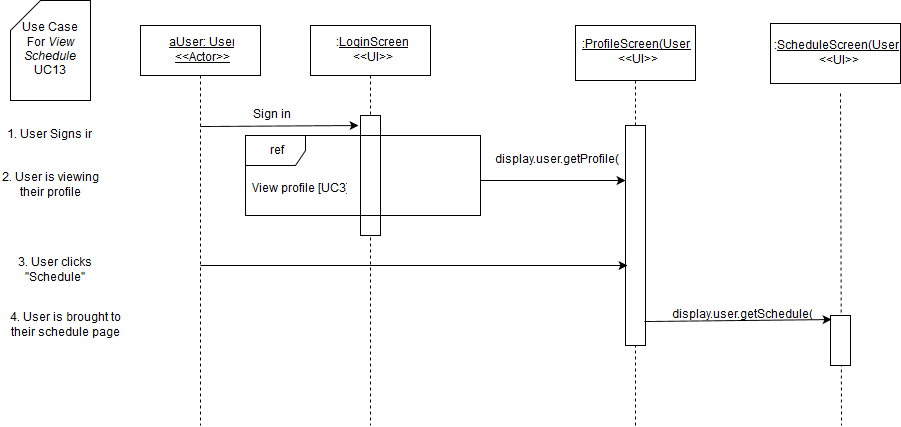

The diagram above was exported from draw.io. Its source (the exported page's mxGraphModel, read from the mxfile embedded in the PNG):
<mxGraphModel dx="1046" dy="507" grid="1" gridSize="10" guides="1" tooltips="1" connect="1" arrows="1" fold="1" page="1" pageScale="1" pageWidth="826" pageHeight="1169" background="#ffffff" math="0" shadow="0">
  <root>
    <mxCell id="0" />
    <mxCell id="1" parent="0" />
    <mxCell id="3" value="" style="endArrow=none;html=1;dashed=1;exitX=0.5;exitY=1;endFill=0;" parent="1" source="7" edge="1">
      <mxGeometry x="380" y="130" width="50" height="50" as="geometry">
        <mxPoint x="150" y="590" as="sourcePoint" />
        <mxPoint x="380" y="480" as="targetPoint" />
      </mxGeometry>
    </mxCell>
    <mxCell id="4" value="" style="whiteSpace=wrap;html=1;" parent="1" vertex="1">
      <mxGeometry x="370" y="170" width="20" height="120" as="geometry" />
    </mxCell>
    <mxCell id="5" value="&lt;u&gt;aUser: User&lt;br&gt;&amp;lt;&amp;lt;Actor&amp;gt;&amp;gt;&lt;br&gt;&lt;/u&gt;" style="whiteSpace=wrap;html=1;" parent="1" vertex="1">
      <mxGeometry x="150" y="80" width="120" height="50" as="geometry" />
    </mxCell>
    <mxCell id="6" value="" style="endArrow=none;html=1;exitX=0.5;exitY=1;endFill=0;dashed=1;" parent="1" source="5" edge="1">
      <mxGeometry x="210" y="130" width="50" height="50" as="geometry">
        <mxPoint x="150" y="190" as="sourcePoint" />
        <mxPoint x="210" y="480" as="targetPoint" />
      </mxGeometry>
    </mxCell>
    <mxCell id="7" value=":&lt;u&gt;LoginScreen&lt;/u&gt;&lt;br&gt;&amp;lt;&amp;lt;UI&amp;gt;&amp;gt;" style="whiteSpace=wrap;html=1;" parent="1" vertex="1">
      <mxGeometry x="320" y="80" width="120" height="50" as="geometry" />
    </mxCell>
    <mxCell id="9" value="Sign in" style="text;html=1;strokeColor=none;fillColor=none;align=center;verticalAlign=middle;whiteSpace=wrap;" parent="1" vertex="1">
      <mxGeometry x="220" y="160" width="120" height="20" as="geometry" />
    </mxCell>
    <mxCell id="10" value="" style="endArrow=classic;html=1;" parent="1" edge="1">
      <mxGeometry x="210" y="181" width="50" height="50" as="geometry">
        <mxPoint x="210" y="181" as="sourcePoint" />
        <mxPoint x="368" y="180" as="targetPoint" />
      </mxGeometry>
    </mxCell>
    <mxCell id="11" value="Use Case &lt;br&gt;For &lt;i&gt;View Schedule&lt;/i&gt;&lt;br&gt;UC13" style="shape=card;whiteSpace=wrap;html=1;" parent="1" vertex="1">
      <mxGeometry x="20" y="55" width="80" height="100" as="geometry" />
    </mxCell>
    <mxCell id="12" value="1. User Signs in" style="text;html=1;strokeColor=none;fillColor=none;align=center;verticalAlign=middle;whiteSpace=wrap;" parent="1" vertex="1">
      <mxGeometry x="10" y="180" width="95" height="20" as="geometry" />
    </mxCell>
    <mxCell id="14" value="" style="endArrow=none;html=1;endFill=0;dashed=1;exitX=0.5;exitY=0;" parent="1" source="18" target="15" edge="1">
      <mxGeometry x="645" y="135" width="50" height="50" as="geometry">
        <mxPoint x="655" y="230" as="sourcePoint" />
        <mxPoint x="-145" y="565" as="targetPoint" />
      </mxGeometry>
    </mxCell>
    <mxCell id="15" value="&lt;u&gt;:ProfileScreen(User)&lt;/u&gt;&lt;br&gt;&amp;lt;&amp;lt;UI&amp;gt;&amp;gt;" style="whiteSpace=wrap;html=1;" parent="1" vertex="1">
      <mxGeometry x="585" y="80" width="120" height="55" as="geometry" />
    </mxCell>
    <mxCell id="16" value="View profile [UC3]" style="text;html=1;resizable=0;points=[];autosize=1;align=left;verticalAlign=top;spacingTop=-4;" parent="1" vertex="1">
      <mxGeometry x="260" y="235" width="110" height="20" as="geometry" />
    </mxCell>
    <mxCell id="17" value="ref" style="shape=umlFrame;whiteSpace=wrap;fillColor=#ffffff;strokeColor=#000000;labelBackgroundColor=none;labelBorderColor=none;html=1;" parent="1" vertex="1">
      <mxGeometry x="255" y="190" width="235" height="80" as="geometry" />
    </mxCell>
    <mxCell id="18" value="" style="whiteSpace=wrap;html=1;" parent="1" vertex="1">
      <mxGeometry x="635" y="180" width="20" height="220" as="geometry" />
    </mxCell>
    <mxCell id="19" value="" style="endArrow=none;html=1;endFill=0;dashed=1;" parent="1" target="18" edge="1">
      <mxGeometry x="645" y="359" width="50" height="50" as="geometry">
        <mxPoint x="645" y="480" as="sourcePoint" />
        <mxPoint x="645" y="135" as="targetPoint" />
      </mxGeometry>
    </mxCell>
    <mxCell id="20" value="display.user.getProfile()" style="text;html=1;strokeColor=none;fillColor=none;align=center;verticalAlign=middle;whiteSpace=wrap;" parent="1" vertex="1">
      <mxGeometry x="505" y="210" width="120" height="10" as="geometry" />
    </mxCell>
    <mxCell id="21" value="" style="endArrow=classic;html=1;shadow=0;entryX=0;entryY=0.25;" parent="1" target="18" edge="1">
      <mxGeometry x="385" y="280" width="50" height="50" as="geometry">
        <mxPoint x="490" y="235" as="sourcePoint" />
        <mxPoint x="640" y="283" as="targetPoint" />
      </mxGeometry>
    </mxCell>
    <mxCell id="25" value="2. User is viewing their profile" style="text;html=1;strokeColor=none;fillColor=none;align=center;verticalAlign=middle;whiteSpace=wrap;" parent="1" vertex="1">
      <mxGeometry x="10" y="225" width="100" height="30" as="geometry" />
    </mxCell>
    <mxCell id="28" value="3. User clicks &quot;Schedule&quot;" style="text;html=1;strokeColor=none;fillColor=none;align=center;verticalAlign=middle;whiteSpace=wrap;labelBackgroundColor=none;" parent="1" vertex="1">
      <mxGeometry x="10" y="310" width="110" height="30" as="geometry" />
    </mxCell>
    <mxCell id="83" value="4. User is brought to their schedule page" style="text;html=1;strokeColor=none;fillColor=none;align=center;verticalAlign=middle;whiteSpace=wrap;" parent="1" vertex="1">
      <mxGeometry x="10" y="360" width="130" height="40" as="geometry" />
    </mxCell>
    <mxCell id="137" value="" style="endArrow=classic;html=1;shadow=0;entryX=0.1;entryY=0.636;entryPerimeter=0;" parent="1" target="18" edge="1">
      <mxGeometry width="50" height="50" relative="1" as="geometry">
        <mxPoint x="210" y="320" as="sourcePoint" />
        <mxPoint x="60" y="780" as="targetPoint" />
      </mxGeometry>
    </mxCell>
    <mxCell id="146" value=":&lt;u&gt;ScheduleScreen(User)&lt;br&gt;&lt;/u&gt;&amp;lt;&amp;lt;UI&amp;gt;&amp;gt;" style="whiteSpace=wrap;html=1;" parent="1" vertex="1">
      <mxGeometry x="780" y="78" width="130" height="60" as="geometry" />
    </mxCell>
    <mxCell id="147" value="" style="endArrow=none;html=1;shadow=0;exitX=0.46;exitY=1.055;endFill=0;dashed=1;exitPerimeter=0;" parent="1" edge="1">
      <mxGeometry x="850" y="148" width="50" height="50" as="geometry">
        <mxPoint x="850" y="148" as="sourcePoint" />
        <mxPoint x="851" y="480" as="targetPoint" />
      </mxGeometry>
    </mxCell>
    <mxCell id="148" value="" style="whiteSpace=wrap;html=1;" parent="1" vertex="1">
      <mxGeometry x="840" y="370" width="20" height="50" as="geometry" />
    </mxCell>
    <mxCell id="149" value="" style="endArrow=classic;html=1;shadow=0;exitX=0.95;exitY=0.891;exitPerimeter=0;entryX=0.05;entryY=0.089;entryPerimeter=0;" parent="1" source="18" target="148" edge="1">
      <mxGeometry width="50" height="50" relative="1" as="geometry">
        <mxPoint x="10" y="780" as="sourcePoint" />
        <mxPoint x="60" y="730" as="targetPoint" />
      </mxGeometry>
    </mxCell>
    <mxCell id="150" value="display.user.getSchedule()" style="text;html=1;strokeColor=none;fillColor=none;align=center;verticalAlign=middle;whiteSpace=wrap;" parent="1" vertex="1">
      <mxGeometry x="730" y="360" width="40" height="20" as="geometry" />
    </mxCell>
  </root>
</mxGraphModel>